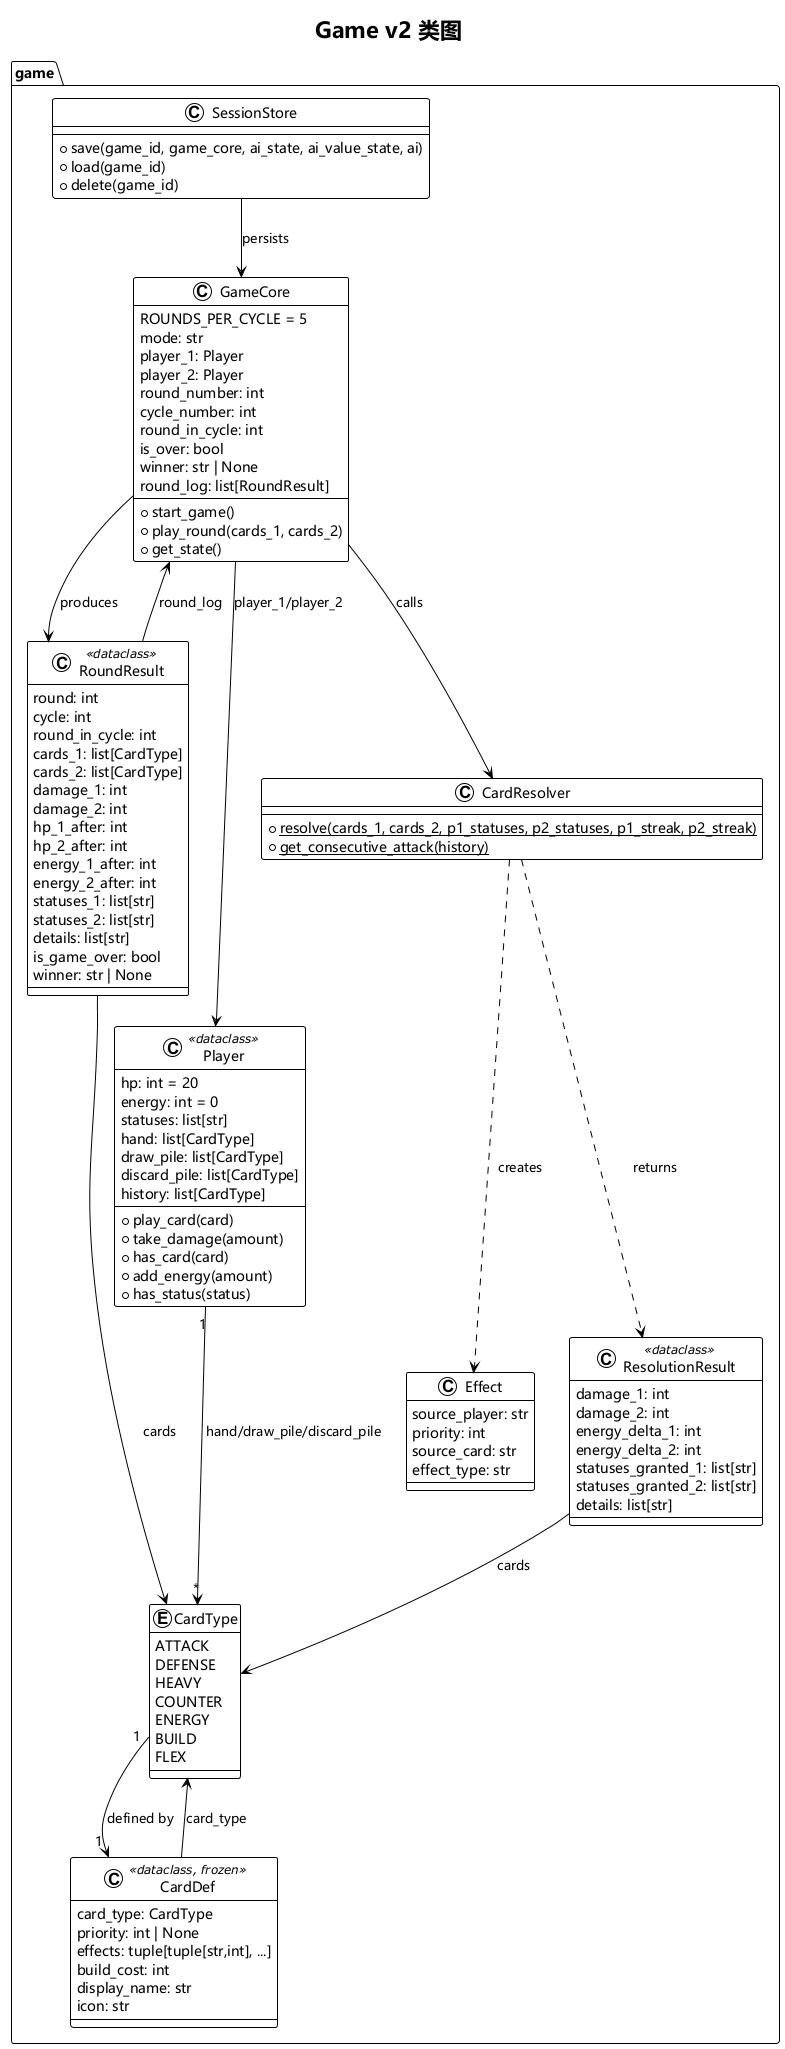

The diagram above was rendered by PlantUML. Its source (embedded in the PNG):
@startuml class_diagram
!theme plain
skinparam defaultFontName Microsoft YaHei
skinparam classFontName Microsoft YaHei

title Game v2 类图

package "game" {
    enum CardType {
        ATTACK
        DEFENSE
        HEAVY
        COUNTER
        ENERGY
        BUILD
        FLEX
    }

    class CardDef <<dataclass, frozen>> {
        card_type: CardType
        priority: int | None
        effects: tuple[tuple[str,int], ...]
        build_cost: int
        display_name: str
        icon: str
    }

    class Player <<dataclass>> {
        hp: int = 20
        energy: int = 0
        statuses: list[str]
        hand: list[CardType]
        draw_pile: list[CardType]
        discard_pile: list[CardType]
        history: list[CardType]
        +play_card(card)
        +take_damage(amount)
        +has_card(card)
        +add_energy(amount)
        +has_status(status)
    }

    class Effect {
        source_player: str
        priority: int
        source_card: str
        effect_type: str
    }

    class ResolutionResult <<dataclass>> {
        damage_1: int
        damage_2: int
        energy_delta_1: int
        energy_delta_2: int
        statuses_granted_1: list[str]
        statuses_granted_2: list[str]
        details: list[str]
    }

    class CardResolver {
        {static} +resolve(cards_1, cards_2, p1_statuses, p2_statuses, p1_streak, p2_streak)
        {static} +get_consecutive_attack(history)
    }

    class RoundResult <<dataclass>> {
        round: int
        cycle: int
        round_in_cycle: int
        cards_1: list[CardType]
        cards_2: list[CardType]
        damage_1: int
        damage_2: int
        hp_1_after: int
        hp_2_after: int
        energy_1_after: int
        energy_2_after: int
        statuses_1: list[str]
        statuses_2: list[str]
        details: list[str]
        is_game_over: bool
        winner: str | None
    }

    class GameCore {
        ROUNDS_PER_CYCLE = 5
        mode: str
        player_1: Player
        player_2: Player
        round_number: int
        cycle_number: int
        round_in_cycle: int
        is_over: bool
        winner: str | None
        round_log: list[RoundResult]
        +start_game()
        +play_round(cards_1, cards_2)
        +get_state()
    }

    class SessionStore {
        +save(game_id, game_core, ai_state, ai_value_state, ai)
        +load(game_id)
        +delete(game_id)
    }
}

CardType "1" --> "1" CardDef : defined by
CardDef --> CardType : card_type
Player "1" --> "*" CardType : hand/draw_pile/discard_pile
CardResolver ..> Effect : creates
CardResolver ..> ResolutionResult : returns
GameCore --> Player : player_1/player_2
GameCore --> CardResolver : calls
GameCore --> RoundResult : produces
SessionStore --> GameCore : persists
ResolutionResult --> CardType : cards
RoundResult --> CardType : cards
RoundResult --> GameCore : round_log

@enduml